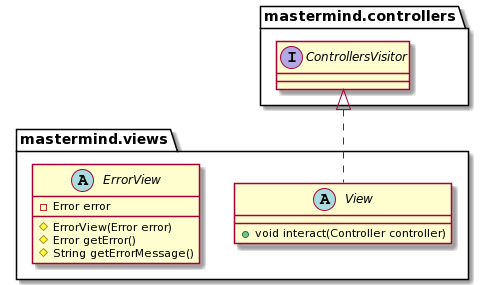

The diagram above was rendered by PlantUML. Its source (embedded in the PNG):
@startuml
interface mastermind.controllers.ControllersVisitor {
}

abstract class mastermind.views.View {
	+void interact(Controller controller)
}

abstract class mastermind.views.ErrorView {
	-Error error
	#ErrorView(Error error)
	#Error getError()
	#String getErrorMessage()
}

mastermind.controllers.ControllersVisitor <|.down. mastermind.views.View
@enduml